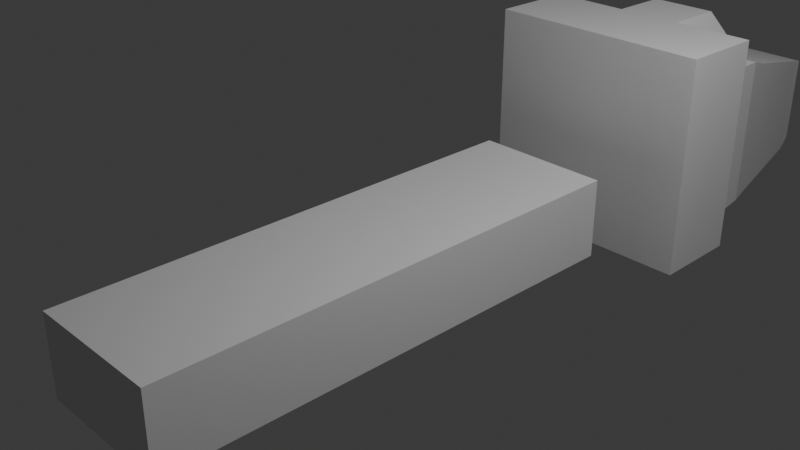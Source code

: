 # Source: Archer.blend  (saved by Blender 4.0.36; exported with 4.5.12 LTS)
import bpy
from mathutils import Matrix  # noqa: F401  (used for matrix-valued properties, if any)

bpy.ops.wm.read_factory_settings(use_empty=True)
scene = bpy.context.scene
scene.name = 'Scene'

# ---- collections
col_collection = bpy.data.collections.new('Collection'); scene.collection.children.link(col_collection)

# ---- materials (node trees are filled in below, after node groups)
mat_material = bpy.data.materials.new('Material')
mat_material.alpha_threshold = 0.0
mat_material.use_transparent_shadow = False
mat_material.roughness = 0.5
mat_material.line_color = (0.0, 0.0, 0.0, 1.0)

# ---- material node trees
mat_material.use_nodes = True; mat_material.node_tree.nodes.clear()
_N = mat_material.node_tree.nodes; _L = mat_material.node_tree.links
n0 = _N.new('ShaderNodeOutputMaterial'); n0.name = 'Material Output'; n0.location = (300, 300)
n1 = _N.new('ShaderNodeBsdfPrincipled'); n1.name = 'Principled BSDF'; n1.location = (10, 300)
n1.inputs[3].default_value = 1.45
_L.new(n1.outputs[0], n0.inputs[0])
n0.is_active_output = True

# ---- world
world_world = bpy.data.worlds.new('World'); scene.world = world_world
world_world.use_nodes = True; world_world.node_tree.nodes.clear()
_N = world_world.node_tree.nodes; _L = world_world.node_tree.links
n0 = _N.new('ShaderNodeOutputWorld'); n0.name = 'World Output'; n0.location = (300, 300)
n1 = _N.new('ShaderNodeBackground'); n1.name = 'Background'; n1.location = (10, 300)
n1.inputs[0].default_value = (0.05088, 0.05088, 0.05088, 1.0)
_L.new(n1.outputs[0], n0.inputs[0])
n0.is_active_output = True
world_world.color = (0.05088, 0.05088, 0.05088)
world_world.use_sun_shadow = False
world_world.sun_shadow_jitter_overblur = 0.0

# ---- cameras
cam_camera = bpy.data.cameras.new('Camera')
cam_camera.clip_end = 100.0
cam_camera.ortho_scale = 7.314

# ---- lights
light_light = bpy.data.lights.new('Light', 'POINT')
light_light.transmission_factor = 0.0
light_light.use_soft_falloff = False
light_light.energy = 1000.0
light_light.shadow_soft_size = 0.1
light_light.shadow_maximum_resolution = 0.006
light_light.use_absolute_resolution = True

# ---- meshes
me_cube = bpy.data.meshes.new('Cube')
me_cube.from_pydata([(0.2036, 0.4766, -0.234), (0.2036, 0.4759, 0.07882), (0.2861, 0.2158, -0.3164), (0.2711, 0.3884, -0.2803), (0.2711, 0.3884, 0.1516), (0.2861, 0.3698, 0.1733), (0.2861, 0.3698, -0.2914), (0.196, 0.4879, -0.2043), (0.196, 0.4883, 0.06852), (0.2861, 0.2158, 0.33), (0.2861, 0.3415, -0.3108), (0.0, 0.4759, 0.07882), (0.0, 0.4766, -0.234), (0.0, 0.2158, -0.3164), (0.0, 0.2158, 0.33), (0.0, 0.3884, 0.1516), (0.0, 0.3884, -0.2803), (0.0, 0.3698, 0.1733), (0.0, 0.3698, -0.2914), (0.0, 0.4879, -0.2043), (0.0, 0.4883, 0.06852), (0.0, 0.3415, 0.3268), (0.0, 0.3415, -0.3108), (0.2861, 0.2158, -0.1423), (0.2711, 0.3884, -0.1423), (0.2861, 0.3698, -0.1423), (0.2036, 0.4764, -0.1423), (0.196, 0.4881, -0.1423), (0.2861, 0.3415, -0.1423), (0.0, 0.2158, -0.1423), (0.0, 0.4881, -0.1423), (0.2861, 0.29, 0.3281), (0.2861, 0.29, -0.3131), (0.0, 0.29, 0.3281), (0.0, 0.29, -0.3131), (0.2861, 0.29, -0.1423), (0.2861, 0.3415, 0.1733), (0.2861, 0.2158, 0.1733), (0.2861, 0.29, 0.1733), (0.1588, 0.4759, 0.07882), (0.1314, 0.2158, 0.33), (0.2114, 0.3884, 0.1516), (0.2231, 0.3698, 0.1733), (0.1314, 0.3415, 0.3268), (0.1588, 0.4766, -0.234), (0.1314, 0.2158, -0.3164), (0.2114, 0.3884, -0.2803), (0.2231, 0.3698, -0.2914), (0.2231, 0.3415, -0.3108), (0.1529, 0.4883, 0.06852), (0.1529, 0.4879, -0.2043), (0.1314, 0.2158, -0.1423), (0.1529, 0.4881, -0.1423), (0.1314, 0.29, 0.3281), (0.1314, 0.29, -0.3131), (0.1314, 0.2158, 0.1733), (0.2231, 0.3415, 0.1733), (0.0, 0.2158, 0.1733), (0.2231, 0.29, 0.1733), (0.4464, 0.2158, -0.1423), (0.4464, 0.2158, -0.3164), (0.4464, 0.2158, 0.1733), (0.4464, 0.29, -0.1423), (0.4464, 0.29, -0.3131), (0.4464, 0.29, 0.1733), (0.4464, 0.29, 0.3281), (0.4464, 0.2158, 0.33), (0.0, 0.4882, 0.03577), (0.2861, 0.2158, 0.04845), (0.2711, 0.3884, 0.04845), (0.2861, 0.3698, 0.04845), (0.2036, 0.4762, 0.04845), (0.196, 0.4882, 0.03577), (0.2861, 0.3415, 0.04845), (0.0, 0.2158, 0.04845), (0.1314, 0.2158, 0.04845), (0.2861, 0.29, 0.04845), (0.1529, 0.4882, 0.03577), (0.4464, 0.2158, 0.04845), (0.4464, 0.29, 0.04845)], [], [(31, 9, 66, 65), (54, 32, 2, 45), (44, 0, 3, 46), (71, 1, 4, 69), (46, 3, 6, 47), (69, 4, 5, 70), (72, 8, 1, 71), (50, 7, 0, 44), (47, 6, 10, 48), (70, 5, 36, 73), (77, 67, 20, 49), (42, 17, 21, 43), (49, 20, 11, 39), (41, 15, 17, 42), (39, 11, 15, 41), (53, 33, 14, 40), (55, 40, 14, 57), (45, 51, 29, 13), (50, 19, 30, 52), (6, 25, 28, 10), (7, 27, 26, 0), (3, 24, 25, 6), (0, 26, 24, 3), (38, 31, 65, 64), (10, 28, 35, 32), (43, 21, 33, 53), (48, 10, 32, 54), (73, 36, 38, 76), (22, 48, 54, 34), (56, 42, 43), (5, 42, 56, 36), (74, 29, 51, 75), (7, 50, 52, 27), (2, 23, 51, 45), (53, 40, 9, 31), (40, 55, 37, 9), (1, 39, 41, 4), (4, 41, 42, 5), (8, 49, 39, 1), (2, 32, 63, 60), (72, 77, 49, 8), (18, 47, 48, 22), (19, 50, 44, 12), (16, 46, 47, 18), (12, 44, 46, 16), (34, 54, 45, 13), (36, 56, 58, 38), (58, 53, 31, 38), (43, 53, 58, 56), (75, 51, 23, 68), (79, 64, 61, 78), (63, 62, 59, 60), (65, 66, 61, 64), (9, 37, 61, 66), (76, 38, 64, 79), (68, 23, 59, 78), (23, 2, 60, 59), (32, 35, 62, 63), (37, 68, 78, 61), (35, 76, 79, 62), (62, 79, 78, 59), (55, 75, 68, 37), (27, 52, 77, 72), (57, 74, 75, 55), (28, 73, 76, 35), (52, 30, 67, 77), (25, 70, 73, 28), (27, 72, 71, 26), (24, 69, 70, 25), (26, 71, 69, 24)])
_uv = me_cube.uv_layers.new(name='UVMap')
_uv.uv.foreach_set('vector', [0.6525, 0.5521, 0.6525, 0.571, 0.6525, 0.571, 0.6525, 0.5521, 0.3475, 0.5521, 0.375, 0.5521, 0.375, 0.571, 0.3475, 0.571, 0.3475, 0.5089, 0.375, 0.5089, 0.375, 0.5279, 0.3475, 0.5279, 0.5784, 0.5089, 0.625, 0.5089, 0.625, 0.5279, 0.5593, 0.5279, 0.3475, 0.5279, 0.375, 0.5279, 0.375, 0.533, 0.3475, 0.533, 0.5593, 0.5279, 0.625, 0.5279, 0.625, 0.533, 0.5567, 0.533, 0.5843, 0.5063, 0.625, 0.5063, 0.625, 0.5089, 0.5784, 0.5089, 0.3475, 0.5063, 0.375, 0.5063, 0.375, 0.5089, 0.3475, 0.5089, 0.3475, 0.533, 0.375, 0.533, 0.375, 0.539, 0.3475, 0.539, 0.5567, 0.533, 0.625, 0.533, 0.5385, 0.539, 0.5043, 0.539, 0.5798, 0.4821, 0.5639, 0.3964, 0.625, 0.375, 0.625, 0.4773, 0.6525, 0.533, 0.75, 0.533, 0.75, 0.539, 0.6525, 0.539, 0.6525, 0.5063, 0.75, 0.5063, 0.75, 0.5089, 0.6525, 0.5089, 0.6525, 0.5279, 0.75, 0.5279, 0.75, 0.533, 0.6525, 0.533, 0.6525, 0.5089, 0.75, 0.5089, 0.75, 0.5279, 0.6525, 0.5279, 0.6525, 0.5521, 0.75, 0.5521, 0.75, 0.571, 0.6525, 0.571, 0.0, 0.0, 0.0, 0.0, 0.75, 0.571, 0.0, 0.0, 0.3475, 0.571, 0.4413, 0.571, 0.4038, 0.571, 0.25, 0.571, 0.3475, 0.5063, 0.25, 0.5063, 0.3654, 0.4659, 0.4329, 0.4974, 0.375, 0.533, 0.4519, 0.533, 0.4519, 0.539, 0.375, 0.539, 0.375, 0.5063, 0.4519, 0.5063, 0.4519, 0.5089, 0.375, 0.5089, 0.375, 0.5279, 0.4519, 0.5279, 0.4519, 0.533, 0.375, 0.533, 0.375, 0.5089, 0.4519, 0.5089, 0.4519, 0.5279, 0.375, 0.5279, 0.6525, 0.5521, 0.6525, 0.5521, 0.6525, 0.5521, 0.6525, 0.5521, 0.375, 0.539, 0.4519, 0.539, 0.4519, 0.5521, 0.375, 0.5521, 0.6525, 0.539, 0.75, 0.539, 0.75, 0.5521, 0.6525, 0.5521, 0.3475, 0.539, 0.375, 0.539, 0.375, 0.5521, 0.3475, 0.5521, 0.5043, 0.539, 0.5385, 0.539, 0.5385, 0.5521, 0.5043, 0.5521, 0.25, 0.539, 0.3475, 0.539, 0.3475, 0.5521, 0.25, 0.5521, 0.6525, 0.539, 0.6525, 0.533, 0.6525, 0.539, 0.625, 0.533, 0.6525, 0.533, 0.6525, 0.539, 0.5385, 0.539, 0.1593, 0.2252, 0.4038, 0.571, 0.4413, 0.571, 0.174, 0.2252, 0.375, 0.5063, 0.3475, 0.5063, 0.4329, 0.4974, 0.4519, 0.5063, 0.375, 0.571, 0.4519, 0.571, 0.4413, 0.571, 0.3475, 0.571, 0.6525, 0.5521, 0.6525, 0.571, 0.6525, 0.571, 0.6525, 0.5521, 0.0, 0.0, 0.0, 0.0, 0.0, 0.0, 0.0, 0.0, 0.625, 0.5089, 0.6525, 0.5089, 0.6525, 0.5279, 0.625, 0.5279, 0.625, 0.5279, 0.6525, 0.5279, 0.6525, 0.533, 0.625, 0.533, 0.625, 0.5063, 0.6525, 0.5063, 0.6525, 0.5089, 0.625, 0.5089, 0.375, 0.571, 0.375, 0.5521, 0.375, 0.5521, 0.375, 0.571, 0.5843, 0.5063, 0.5798, 0.4821, 0.625, 0.4773, 0.625, 0.5063, 0.25, 0.533, 0.3475, 0.533, 0.3475, 0.539, 0.25, 0.539, 0.25, 0.5063, 0.3475, 0.5063, 0.3475, 0.5089, 0.25, 0.5089, 0.25, 0.5279, 0.3475, 0.5279, 0.3475, 0.533, 0.25, 0.533, 0.25, 0.5089, 0.3475, 0.5089, 0.3475, 0.5279, 0.25, 0.5279, 0.25, 0.5521, 0.3475, 0.5521, 0.3475, 0.571, 0.25, 0.571, 0.625, 0.539, 0.6525, 0.539, 0.6525, 0.5521, 0.625, 0.5521, 0.6525, 0.5521, 0.6525, 0.5521, 0.6525, 0.5521, 0.6525, 0.5521, 0.6525, 0.539, 0.6525, 0.5521, 0.6525, 0.5521, 0.6525, 0.539, 0.5692, 0.571, 0.4413, 0.571, 0.4519, 0.571, 0.5043, 0.571, 0.5043, 0.5521, 0.5385, 0.5521, 0.5385, 0.571, 0.5043, 0.571, 0.375, 0.5521, 0.4519, 0.5521, 0.4519, 0.571, 0.375, 0.571, 0.6525, 0.5521, 0.6525, 0.571, 0.6525, 0.571, 0.6525, 0.5521, 0.0, 0.0, 0.0, 0.0, 0.0, 0.0, 0.0, 0.0, 0.5043, 0.5521, 0.5385, 0.5521, 0.5385, 0.5521, 0.5043, 0.5521, 0.5043, 0.571, 0.4519, 0.571, 0.4519, 0.571, 0.5043, 0.571, 0.4519, 0.571, 0.375, 0.571, 0.375, 0.571, 0.4519, 0.571, 0.375, 0.5521, 0.4519, 0.5521, 0.4519, 0.5521, 0.375, 0.5521, 0.5385, 0.571, 0.5043, 0.571, 0.5043, 0.571, 0.5385, 0.571, 0.4519, 0.5521, 0.5043, 0.5521, 0.5043, 0.5521, 0.4519, 0.5521, 0.4519, 0.5521, 0.5043, 0.5521, 0.5043, 0.571, 0.4519, 0.571, 0.6525, 0.571, 0.5692, 0.571, 0.5043, 0.571, 0.5385, 0.571, 0.4519, 0.5063, 0.4329, 0.4974, 0.5798, 0.4821, 0.5843, 0.5063, 0.0, 0.0, 0.1593, 0.2252, 0.174, 0.2252, 0.0, 0.0, 0.4519, 0.539, 0.5043, 0.539, 0.5043, 0.5521, 0.4519, 0.5521, 0.4329, 0.4974, 0.3654, 0.4659, 0.5639, 0.3964, 0.5798, 0.4821, 0.4519, 0.533, 0.5567, 0.533, 0.5043, 0.539, 0.4519, 0.539, 0.4519, 0.5063, 0.5843, 0.5063, 0.5784, 0.5089, 0.4519, 0.5089, 0.4519, 0.5279, 0.5593, 0.5279, 0.5567, 0.533, 0.4519, 0.533, 0.4519, 0.5089, 0.5784, 0.5089, 0.5593, 0.5279, 0.4519, 0.5279])
me_cube.materials.append(mat_material)
me_cube.use_mirror_vertex_groups = False
me_cube.update()
me_cube_001 = bpy.data.meshes.new('Cube.001')
me_cube_001.from_pydata([(0.2655, -0.2496, 0.0006472), (0.2655, -0.2496, -0.2311), (-0.2655, -0.2496, 0.0006472), (0.2655, 0.1582, 0.0006472), (0.2655, 0.1582, -0.2311), (-0.2655, 0.1582, 0.0006472), (-0.2655, 0.1582, -0.2311), (-0.2655, -0.2496, -0.2311)], [], [(4, 3, 0, 1), (1, 0, 2, 7), (3, 5, 2, 0), (7, 2, 5, 6), (6, 4, 1, 7), (4, 6, 5, 3)])
_uv = me_cube_001.uv_layers.new(name='UVMap')
_uv.uv.foreach_set('vector', [0.375, 0.5855, 0.625, 0.5855, 0.625, 0.75, 0.375, 0.75, 0.375, 0.75, 0.625, 0.75, 0.625, 1.0, 0.375, 1.0, 0.625, 0.5855, 0.875, 0.5855, 0.875, 0.75, 0.625, 0.75, 0.375, 0.0, 0.625, 0.0, 0.625, 0.1645, 0.375, 0.1645, 0.125, 0.5855, 0.375, 0.5855, 0.375, 0.75, 0.125, 0.75, 0.375, 0.5855, 0.125, 0.5855, 0.625, 0.1645, 0.625, 0.5855])
me_cube_001.materials.append(mat_material)
me_cube_001.use_mirror_vertex_groups = False
me_cube_001.update()

# ---- objects
ob_cube = bpy.data.objects.new('Cube', me_cube)
ob_light = bpy.data.objects.new('Light', light_light)
ob_camera = bpy.data.objects.new('Camera', cam_camera)
ob_s = bpy.data.objects.new('S', None)
ob_fb = bpy.data.objects.new('FB', None)
ob_cube_001 = bpy.data.objects.new('Cube.001', me_cube_001)
ob_b = bpy.data.objects.new('B', None)
ob_fb_001 = bpy.data.objects.new('FB.001', None)

# ---- transforms, parenting, visibility, modifiers, constraints
ob_cube.location = (0.0, 0.0, 0.0)
ob_cube.scale = (3.0, 14.0, 4.0)
ob_cube.lock_rotations_4d = False
ob_cube.empty_display_type = 'ARROWS'
ob_cube.lineart.crease_threshold = 0.0
_m = ob_cube.modifiers.new('Mirror', 'MIRROR')
ob_light.location = (4.076, 1.005, 5.904)
ob_light.rotation_euler = (0.6503, 0.05522, 1.866)
ob_light.lock_rotations_4d = False
ob_light.empty_display_type = 'ARROWS'
ob_light.color = (0.0, 0.0, 0.0, 0.0)
ob_light.lineart.crease_threshold = 0.0
ob_camera.location = (7.359, -6.926, 4.958)
ob_camera.rotation_euler = (1.109, 0.0, 0.8149)
ob_camera.lock_rotations_4d = False
ob_camera.empty_display_type = 'ARROWS'
ob_camera.color = (0.0, 0.0, 0.0, 0.0)
ob_camera.display_type = 'WIRE'
ob_camera.lineart.crease_threshold = 0.0
ob_s.location = (-6.716, 0.1995, 1.715)
ob_s.rotation_euler = (1.571, -0.0, 1.571)
ob_s.scale = (2.979, 2.979, 2.979)
ob_s.empty_display_type = 'IMAGE'
ob_s.empty_display_size = 5.0
ob_fb.location = (-2.932, -10.69, -0.3302)
ob_fb.rotation_euler = (1.571, 0.0, 3.142)
ob_fb.scale = (2.029, 2.029, 2.029)
ob_fb.empty_display_type = 'IMAGE'
ob_fb.empty_display_size = 5.0
ob_cube_001.location = (0.0, 0.0, 0.0)
ob_cube_001.scale = (3.0, 14.0, 4.0)
ob_cube_001.lock_rotations_4d = False
ob_cube_001.empty_display_type = 'ARROWS'
ob_cube_001.lineart.crease_threshold = 0.0
ob_b.location = (0.1412, 1.505, -3.698)
ob_b.rotation_euler = (0.0, -0.0, 4.712)
ob_b.scale = (2.325, 2.325, 2.325)
ob_b.empty_display_type = 'IMAGE'
ob_b.empty_display_size = 5.0
ob_fb_001.location = (2.463, -10.69, -0.3302)
ob_fb_001.rotation_euler = (1.571, 0.0, 3.142)
ob_fb_001.scale = (2.029, 2.029, 2.029)
ob_fb_001.empty_display_type = 'IMAGE'
ob_fb_001.empty_display_size = 5.0

# ---- collection membership
col_collection.objects.link(ob_cube)
col_collection.objects.link(ob_light)
col_collection.objects.link(ob_camera)
col_collection.objects.link(ob_s)
col_collection.objects.link(ob_fb)
col_collection.objects.link(ob_cube_001)
col_collection.objects.link(ob_b)
col_collection.objects.link(ob_fb_001)

# ---- scene / render settings (as saved in the file)
scene.camera = ob_camera
scene.frame_start = 1; scene.frame_end = 250; scene.frame_set(1)
scene.render.engine = 'BLENDER_EEVEE_NEXT'
scene.cycles.sampling_pattern = 'TABULATED_SOBOL'
bpy.context.view_layer.update()
